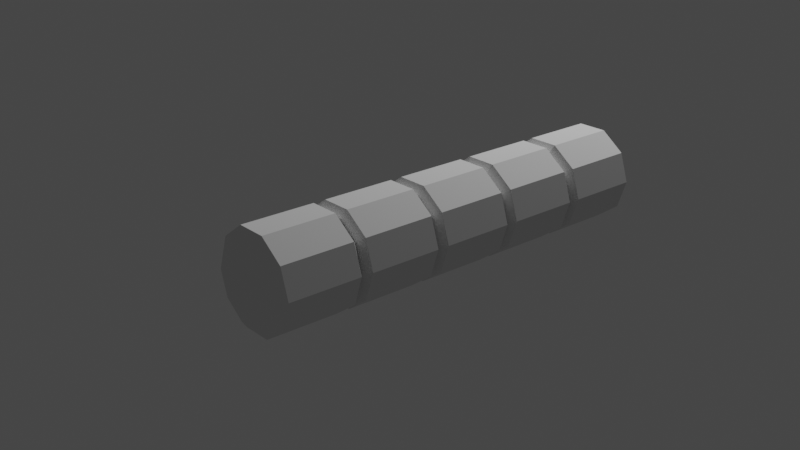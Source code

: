# Source: lock.blend  (saved by Blender 3.3.6; exported with 4.5.12 LTS)
import bpy
from mathutils import Matrix  # noqa: F401  (used for matrix-valued properties, if any)

bpy.ops.wm.read_factory_settings(use_empty=True)
scene = bpy.context.scene
scene.name = 'Scene'

# ---- collections
col_collection = bpy.data.collections.new('Collection'); scene.collection.children.link(col_collection)

# ---- world
world_world = bpy.data.worlds.new('World'); scene.world = world_world
world_world.use_nodes = True; world_world.node_tree.nodes.clear()
_N = world_world.node_tree.nodes; _L = world_world.node_tree.links
n0 = _N.new('ShaderNodeOutputWorld'); n0.name = 'World Output'; n0.location = (300, 300)
n1 = _N.new('ShaderNodeBackground'); n1.name = 'Background'; n1.location = (10, 300)
n1.inputs[0].default_value = (0.05088, 0.05088, 0.05088, 1.0)
_L.new(n1.outputs[0], n0.inputs[0])
n0.is_active_output = True
world_world.color = (0.05088, 0.05088, 0.05088)
world_world.use_sun_shadow = False
world_world.sun_shadow_jitter_overblur = 0.0

# ---- cameras
cam_camera = bpy.data.cameras.new('Camera')
cam_camera.clip_end = 100.0
cam_camera.ortho_scale = 7.314

# ---- lights
light_light = bpy.data.lights.new('Light', 'POINT')
light_light.transmission_factor = 0.0
light_light.energy = 1000.0
light_light.shadow_soft_size = 0.1
light_light.shadow_maximum_resolution = 0.006
light_light.use_absolute_resolution = True

# ---- meshes
me_lock_module_1 = bpy.data.meshes.new('Lock Module 1')
me_lock_module_1.from_pydata([(-0.348, 0.8318, -8.941e-09), (-0.348, 0.6729, 0.4889), (-0.348, 0.257, 0.7911), (-0.348, -0.257, 0.7911), (-0.348, -0.6729, 0.4889), (-0.348, -0.8318, -8.941e-09), (-0.348, -0.6729, -0.4889), (-0.348, -0.257, -0.7911), (-0.348, 0.257, -0.7911), (-0.348, 0.6729, -0.4889), (0.348, 0.6729, 0.4889), (0.348, 0.8318, -8.941e-09), (0.348, 0.257, 0.7911), (0.348, -0.257, 0.7911), (0.348, -0.6729, 0.4889), (0.348, -0.8318, -8.941e-09), (0.348, -0.6729, -0.4889), (0.348, -0.257, -0.7911), (0.348, 0.257, -0.7911), (0.348, 0.6729, -0.4889), (-0.3, 0.809, 0.5878), (-0.3, 1.0, -8.941e-09), (-0.3, 0.309, 0.9511), (-0.3, -0.309, 0.9511), (-0.3, -0.809, 0.5878), (-0.3, -1.0, -8.941e-09), (-0.3, -0.809, -0.5878), (-0.3, -0.309, -0.9511), (-0.3, 0.309, -0.9511), (-0.3, 0.809, -0.5878), (0.3, 0.809, 0.5878), (0.3, 1.0, -8.941e-09), (0.3, 0.309, 0.9511), (0.3, -0.309, 0.9511), (0.3, -0.809, 0.5878), (0.3, -1.0, -8.941e-09), (0.3, -0.809, -0.5878), (0.3, -0.309, -0.9511), (0.3, 0.309, -0.9511), (0.3, 0.809, -0.5878)], [], [(0, 9, 8, 7, 6, 5, 4, 3, 2, 1), (11, 10, 12, 13, 14, 15, 16, 17, 18, 19), (25, 26, 36, 35), (22, 23, 33, 32), (29, 21, 31, 39), (26, 27, 37, 36), (23, 24, 34, 33), (21, 20, 30, 31), (27, 28, 38, 37), (24, 25, 35, 34), (20, 22, 32, 30), (28, 29, 39, 38), (0, 1, 20, 21), (1, 2, 22, 20), (2, 3, 23, 22), (3, 4, 24, 23), (4, 5, 25, 24), (5, 6, 26, 25), (6, 7, 27, 26), (7, 8, 28, 27), (8, 9, 29, 28), (9, 0, 21, 29), (10, 11, 31, 30), (12, 10, 30, 32), (13, 12, 32, 33), (14, 13, 33, 34), (15, 14, 34, 35), (16, 15, 35, 36), (17, 16, 36, 37), (18, 17, 37, 38), (19, 18, 38, 39), (11, 19, 39, 31)])
_uv = me_lock_module_1.uv_layers.new(name='UVMap')
_uv.uv.foreach_set('vector', [0.5, 0.9159, 0.7444, 0.8365, 0.8955, 0.6285, 0.8955, 0.3715, 0.7444, 0.1635, 0.5, 0.08412, 0.2556, 0.1635, 0.1045, 0.3715, 0.1045, 0.6285, 0.2556, 0.8365, 0.5, 0.9159, 0.2556, 0.8365, 0.1045, 0.6285, 0.1045, 0.3715, 0.2556, 0.1635, 0.5, 0.08412, 0.7444, 0.1635, 0.8955, 0.3715, 0.8955, 0.6285, 0.7444, 0.8365, 0.5, 0.0, 0.7939, 0.09549, 0.7939, 0.09549, 0.5, 0.0, 0.02447, 0.6545, 0.02447, 0.3455, 0.02447, 0.3455, 0.02447, 0.6545, 0.7939, 0.9045, 0.5, 1.0, 0.5, 1.0, 0.7939, 0.9045, 0.7939, 0.09549, 0.9755, 0.3455, 0.9755, 0.3455, 0.7939, 0.09549, 0.02447, 0.3455, 0.2061, 0.09549, 0.2061, 0.09549, 0.02447, 0.3455, 0.5, 1.0, 0.2061, 0.9045, 0.2061, 0.9045, 0.5, 1.0, 0.9755, 0.3455, 0.9755, 0.6545, 0.9755, 0.6545, 0.9755, 0.3455, 0.2061, 0.09549, 0.5, 0.0, 0.5, 0.0, 0.2061, 0.09549, 0.2061, 0.9045, 0.02447, 0.6545, 0.02447, 0.6545, 0.2061, 0.9045, 0.9755, 0.6545, 0.7939, 0.9045, 0.7939, 0.9045, 0.9755, 0.6545, 0.5, 0.9159, 0.2556, 0.8365, 0.2061, 0.9045, 0.5, 1.0, 0.2556, 0.8365, 0.1045, 0.6285, 0.02447, 0.6545, 0.2061, 0.9045, 0.1045, 0.6285, 0.1045, 0.3715, 0.02447, 0.3455, 0.02447, 0.6545, 0.1045, 0.3715, 0.2556, 0.1635, 0.2061, 0.09549, 0.02447, 0.3455, 0.2556, 0.1635, 0.5, 0.08412, 0.5, 0.0, 0.2061, 0.09549, 0.5, 0.08412, 0.7444, 0.1635, 0.7939, 0.09549, 0.5, 0.0, 0.7444, 0.1635, 0.8955, 0.3715, 0.9755, 0.3455, 0.7939, 0.09549, 0.8955, 0.3715, 0.8955, 0.6285, 0.9755, 0.6545, 0.9755, 0.3455, 0.8955, 0.6285, 0.7444, 0.8365, 0.7939, 0.9045, 0.9755, 0.6545, 0.7444, 0.8365, 0.5, 0.9159, 0.5, 1.0, 0.7939, 0.9045, 0.2556, 0.8365, 0.5, 0.9159, 0.5, 1.0, 0.2061, 0.9045, 0.1045, 0.6285, 0.2556, 0.8365, 0.2061, 0.9045, 0.02447, 0.6545, 0.1045, 0.3715, 0.1045, 0.6285, 0.02447, 0.6545, 0.02447, 0.3455, 0.2556, 0.1635, 0.1045, 0.3715, 0.02447, 0.3455, 0.2061, 0.09549, 0.5, 0.08412, 0.2556, 0.1635, 0.2061, 0.09549, 0.5, 0.0, 0.7444, 0.1635, 0.5, 0.08412, 0.5, 0.0, 0.7939, 0.09549, 0.8955, 0.3715, 0.7444, 0.1635, 0.7939, 0.09549, 0.9755, 0.3455, 0.8955, 0.6285, 0.8955, 0.3715, 0.9755, 0.3455, 0.9755, 0.6545, 0.7444, 0.8365, 0.8955, 0.6285, 0.9755, 0.6545, 0.7939, 0.9045, 0.5, 0.9159, 0.7444, 0.8365, 0.7939, 0.9045, 0.5, 1.0])
_ca = me_lock_module_1.color_attributes.new('Col', 'BYTE_COLOR', 'CORNER')
_ca.data.foreach_set('color', [0.1329, 0.5583, 0.9216, 1.0, 0.1329, 0.5583, 0.9216, 1.0, 0.1329, 0.5583, 0.9216, 1.0, 0.1329, 0.5583, 0.9216, 1.0, 0.1329, 0.5583, 0.9216, 1.0, 0.1329, 0.5583, 0.9216, 1.0, 0.1329, 0.5583, 0.9216, 1.0, 0.1329, 0.5583, 0.9216, 1.0, 0.1329, 0.5583, 0.9216, 1.0, 0.1329, 0.5583, 0.9216, 1.0, 0.1329, 0.5583, 0.9216, 1.0, 0.1329, 0.5583, 0.9216, 1.0, 0.1329, 0.5583, 0.9216, 1.0, 0.1329, 0.5583, 0.9216, 1.0, 0.1329, 0.5583, 0.9216, 1.0, 0.1329, 0.5583, 0.9216, 1.0, 0.1329, 0.5583, 0.9216, 1.0, 0.1329, 0.5583, 0.9216, 1.0, 0.1356, 0.5583, 0.9216, 1.0, 0.1329, 0.5583, 0.9216, 1.0, 0.1329, 0.5583, 0.9216, 1.0, 0.1329, 0.5583, 0.9216, 1.0, 0.1329, 0.5583, 0.9216, 1.0, 0.1329, 0.5583, 0.9216, 1.0, 0.1329, 0.5583, 0.9216, 1.0, 0.1329, 0.5583, 0.9216, 1.0, 0.1329, 0.5583, 0.9216, 1.0, 0.1329, 0.5583, 0.9216, 1.0, 0.1878, 0.521, 0.855, 1.0, 0.1329, 0.5583, 0.9216, 1.0, 0.1329, 0.5583, 0.9216, 1.0, 0.1329, 0.5583, 0.9216, 1.0, 0.1329, 0.5583, 0.9216, 1.0, 0.1329, 0.5583, 0.9216, 1.0, 0.1329, 0.5583, 0.9216, 1.0, 0.1329, 0.5583, 0.9216, 1.0, 0.1329, 0.5583, 0.9216, 1.0, 0.1329, 0.5583, 0.9216, 1.0, 0.1329, 0.5583, 0.9216, 1.0, 0.1329, 0.5583, 0.9216, 1.0, 0.1329, 0.5583, 0.9216, 1.0, 0.1329, 0.5583, 0.9216, 1.0, 0.1329, 0.5583, 0.9216, 1.0, 0.1329, 0.5583, 0.9216, 1.0, 0.1329, 0.5583, 0.9216, 1.0, 0.1384, 0.552, 0.9131, 1.0, 0.1384, 0.552, 0.9047, 1.0, 0.1329, 0.5583, 0.9216, 1.0, 0.1329, 0.5583, 0.9216, 1.0, 0.1329, 0.5583, 0.9216, 1.0, 0.1329, 0.5583, 0.9216, 1.0, 0.1329, 0.5583, 0.9216, 1.0, 0.1329, 0.5583, 0.9216, 1.0, 0.1329, 0.5583, 0.9216, 1.0, 0.1329, 0.5583, 0.9216, 1.0, 0.1329, 0.5583, 0.9216, 1.0, 0.1384, 0.552, 0.9131, 1.0, 0.1878, 0.521, 0.855, 1.0, 0.1329, 0.5583, 0.9216, 1.0, 0.1384, 0.552, 0.9047, 1.0, 0.1329, 0.5583, 0.9216, 1.0, 0.1329, 0.5583, 0.9216, 1.0, 0.1329, 0.5583, 0.9216, 1.0, 0.1329, 0.5583, 0.9216, 1.0, 0.1329, 0.5583, 0.9216, 1.0, 0.1329, 0.5583, 0.9216, 1.0, 0.1329, 0.5583, 0.9216, 1.0, 0.1329, 0.5583, 0.9216, 1.0, 0.1329, 0.5583, 0.9216, 1.0, 0.1329, 0.5583, 0.9216, 1.0, 0.1329, 0.5583, 0.9216, 1.0, 0.1329, 0.5583, 0.9216, 1.0, 0.1329, 0.5583, 0.9216, 1.0, 0.1329, 0.5583, 0.9216, 1.0, 0.1329, 0.5583, 0.9216, 1.0, 0.1329, 0.5583, 0.9216, 1.0, 0.1329, 0.5583, 0.9216, 1.0, 0.1329, 0.5583, 0.9216, 1.0, 0.1329, 0.5583, 0.9216, 1.0, 0.1329, 0.5583, 0.9216, 1.0, 0.1329, 0.5583, 0.9216, 1.0, 0.1329, 0.5583, 0.9216, 1.0, 0.1329, 0.5583, 0.9216, 1.0, 0.1329, 0.5583, 0.9216, 1.0, 0.1329, 0.5583, 0.9216, 1.0, 0.1329, 0.5583, 0.9216, 1.0, 0.1329, 0.5583, 0.9216, 1.0, 0.1329, 0.5583, 0.9216, 1.0, 0.1329, 0.5583, 0.9216, 1.0, 0.1329, 0.5583, 0.9216, 1.0, 0.1384, 0.552, 0.9131, 1.0, 0.1329, 0.5583, 0.9216, 1.0, 0.1329, 0.5583, 0.9216, 1.0, 0.1329, 0.5583, 0.9216, 1.0, 0.1878, 0.521, 0.855, 1.0, 0.1384, 0.552, 0.9131, 1.0, 0.1329, 0.5583, 0.9216, 1.0, 0.1329, 0.5583, 0.9216, 1.0, 0.1329, 0.5583, 0.9216, 1.0, 0.1878, 0.521, 0.855, 1.0, 0.1329, 0.5583, 0.9216, 1.0, 0.1329, 0.5583, 0.9216, 1.0, 0.1329, 0.5583, 0.9216, 1.0, 0.1329, 0.5583, 0.9216, 1.0, 0.1329, 0.5583, 0.9216, 1.0, 0.1329, 0.5583, 0.9216, 1.0, 0.1329, 0.5583, 0.9216, 1.0, 0.1329, 0.5583, 0.9216, 1.0, 0.1329, 0.5583, 0.9216, 1.0, 0.1329, 0.5583, 0.9216, 1.0, 0.1329, 0.5583, 0.9216, 1.0, 0.1329, 0.5583, 0.9216, 1.0, 0.1329, 0.5583, 0.9216, 1.0, 0.1329, 0.5583, 0.9216, 1.0, 0.1329, 0.5583, 0.9216, 1.0, 0.1329, 0.5583, 0.9216, 1.0, 0.1329, 0.5583, 0.9216, 1.0, 0.1329, 0.5583, 0.9216, 1.0, 0.1329, 0.5583, 0.9216, 1.0, 0.1329, 0.5583, 0.9216, 1.0, 0.1329, 0.5583, 0.9216, 1.0, 0.1329, 0.5583, 0.9216, 1.0, 0.1329, 0.5583, 0.9216, 1.0, 0.1329, 0.5583, 0.9216, 1.0, 0.1329, 0.5583, 0.9216, 1.0, 0.1329, 0.5583, 0.9216, 1.0, 0.1329, 0.5583, 0.9216, 1.0, 0.1329, 0.5583, 0.9216, 1.0, 0.1356, 0.5583, 0.9216, 1.0, 0.1329, 0.5583, 0.9216, 1.0, 0.1329, 0.5583, 0.9216, 1.0, 0.1384, 0.552, 0.9047, 1.0, 0.1329, 0.5583, 0.9216, 1.0, 0.1356, 0.5583, 0.9216, 1.0, 0.1384, 0.552, 0.9047, 1.0, 0.1329, 0.5583, 0.9216, 1.0, 0.1329, 0.5583, 0.9216, 1.0, 0.1329, 0.5583, 0.9216, 1.0, 0.1329, 0.5583, 0.9216, 1.0, 0.1329, 0.5583, 0.9216, 1.0])
me_lock_module_1.update()
me_lock_module_2 = bpy.data.meshes.new('Lock Module 2')
me_lock_module_2.from_pydata([(-0.348, 0.8318, -1.192e-07), (-0.348, 0.6729, 0.4889), (-0.348, 0.257, 0.7911), (-0.348, -0.257, 0.7911), (-0.348, -0.6729, 0.4889), (-0.348, -0.8318, -1.192e-07), (-0.348, -0.6729, -0.4889), (-0.348, -0.257, -0.7911), (-0.348, 0.257, -0.7911), (-0.348, 0.6729, -0.4889), (0.348, 0.6729, 0.4889), (0.348, 0.8318, -1.192e-07), (0.348, 0.257, 0.7911), (0.348, -0.257, 0.7911), (0.348, -0.6729, 0.4889), (0.348, -0.8318, -1.192e-07), (0.348, -0.6729, -0.4889), (0.348, -0.257, -0.7911), (0.348, 0.257, -0.7911), (0.348, 0.6729, -0.4889), (-0.3, 0.809, 0.5878), (-0.3, 1.0, -1.192e-07), (-0.3, 0.309, 0.9511), (-0.3, -0.309, 0.9511), (-0.3, -0.809, 0.5878), (-0.3, -1.0, -1.192e-07), (-0.3, -0.809, -0.5878), (-0.3, -0.309, -0.9511), (-0.3, 0.309, -0.9511), (-0.3, 0.809, -0.5878), (0.3, 0.809, 0.5878), (0.3, 1.0, -1.192e-07), (0.3, 0.309, 0.9511), (0.3, -0.309, 0.9511), (0.3, -0.809, 0.5878), (0.3, -1.0, -1.192e-07), (0.3, -0.809, -0.5878), (0.3, -0.309, -0.9511), (0.3, 0.309, -0.9511), (0.3, 0.809, -0.5878)], [], [(0, 9, 8, 7, 6, 5, 4, 3, 2, 1), (11, 10, 12, 13, 14, 15, 16, 17, 18, 19), (25, 26, 36, 35), (22, 23, 33, 32), (29, 21, 31, 39), (26, 27, 37, 36), (23, 24, 34, 33), (21, 20, 30, 31), (27, 28, 38, 37), (24, 25, 35, 34), (20, 22, 32, 30), (28, 29, 39, 38), (0, 1, 20, 21), (1, 2, 22, 20), (2, 3, 23, 22), (3, 4, 24, 23), (4, 5, 25, 24), (5, 6, 26, 25), (6, 7, 27, 26), (7, 8, 28, 27), (8, 9, 29, 28), (9, 0, 21, 29), (10, 11, 31, 30), (12, 10, 30, 32), (13, 12, 32, 33), (14, 13, 33, 34), (15, 14, 34, 35), (16, 15, 35, 36), (17, 16, 36, 37), (18, 17, 37, 38), (19, 18, 38, 39), (11, 19, 39, 31)])
_uv = me_lock_module_2.uv_layers.new(name='UVMap')
_uv.uv.foreach_set('vector', [0.5, 0.9159, 0.7444, 0.8365, 0.8955, 0.6285, 0.8955, 0.3715, 0.7444, 0.1635, 0.5, 0.08412, 0.2556, 0.1635, 0.1045, 0.3715, 0.1045, 0.6285, 0.2556, 0.8365, 0.5, 0.9159, 0.2556, 0.8365, 0.1045, 0.6285, 0.1045, 0.3715, 0.2556, 0.1635, 0.5, 0.08412, 0.7444, 0.1635, 0.8955, 0.3715, 0.8955, 0.6285, 0.7444, 0.8365, 0.5, 0.0, 0.7939, 0.09549, 0.7939, 0.09549, 0.5, 0.0, 0.02447, 0.6545, 0.02447, 0.3455, 0.02447, 0.3455, 0.02447, 0.6545, 0.7939, 0.9045, 0.5, 1.0, 0.5, 1.0, 0.7939, 0.9045, 0.7939, 0.09549, 0.9755, 0.3455, 0.9755, 0.3455, 0.7939, 0.09549, 0.02447, 0.3455, 0.2061, 0.09549, 0.2061, 0.09549, 0.02447, 0.3455, 0.5, 1.0, 0.2061, 0.9045, 0.2061, 0.9045, 0.5, 1.0, 0.9755, 0.3455, 0.9755, 0.6545, 0.9755, 0.6545, 0.9755, 0.3455, 0.2061, 0.09549, 0.5, 0.0, 0.5, 0.0, 0.2061, 0.09549, 0.2061, 0.9045, 0.02447, 0.6545, 0.02447, 0.6545, 0.2061, 0.9045, 0.9755, 0.6545, 0.7939, 0.9045, 0.7939, 0.9045, 0.9755, 0.6545, 0.5, 0.9159, 0.2556, 0.8365, 0.2061, 0.9045, 0.5, 1.0, 0.2556, 0.8365, 0.1045, 0.6285, 0.02447, 0.6545, 0.2061, 0.9045, 0.1045, 0.6285, 0.1045, 0.3715, 0.02447, 0.3455, 0.02447, 0.6545, 0.1045, 0.3715, 0.2556, 0.1635, 0.2061, 0.09549, 0.02447, 0.3455, 0.2556, 0.1635, 0.5, 0.08412, 0.5, 0.0, 0.2061, 0.09549, 0.5, 0.08412, 0.7444, 0.1635, 0.7939, 0.09549, 0.5, 0.0, 0.7444, 0.1635, 0.8955, 0.3715, 0.9755, 0.3455, 0.7939, 0.09549, 0.8955, 0.3715, 0.8955, 0.6285, 0.9755, 0.6545, 0.9755, 0.3455, 0.8955, 0.6285, 0.7444, 0.8365, 0.7939, 0.9045, 0.9755, 0.6545, 0.7444, 0.8365, 0.5, 0.9159, 0.5, 1.0, 0.7939, 0.9045, 0.2556, 0.8365, 0.5, 0.9159, 0.5, 1.0, 0.2061, 0.9045, 0.1045, 0.6285, 0.2556, 0.8365, 0.2061, 0.9045, 0.02447, 0.6545, 0.1045, 0.3715, 0.1045, 0.6285, 0.02447, 0.6545, 0.02447, 0.3455, 0.2556, 0.1635, 0.1045, 0.3715, 0.02447, 0.3455, 0.2061, 0.09549, 0.5, 0.08412, 0.2556, 0.1635, 0.2061, 0.09549, 0.5, 0.0, 0.7444, 0.1635, 0.5, 0.08412, 0.5, 0.0, 0.7939, 0.09549, 0.8955, 0.3715, 0.7444, 0.1635, 0.7939, 0.09549, 0.9755, 0.3455, 0.8955, 0.6285, 0.8955, 0.3715, 0.9755, 0.3455, 0.9755, 0.6545, 0.7444, 0.8365, 0.8955, 0.6285, 0.9755, 0.6545, 0.7939, 0.9045, 0.5, 0.9159, 0.7444, 0.8365, 0.7939, 0.9045, 0.5, 1.0])
_ca = me_lock_module_2.color_attributes.new('Col', 'BYTE_COLOR', 'CORNER')
_ca.data.foreach_set('color', [0.06301, 0.2542, 0.4125, 1.0, 0.06301, 0.2542, 0.4125, 1.0, 0.06301, 0.2542, 0.4125, 1.0, 0.06301, 0.2542, 0.4125, 1.0, 0.06301, 0.2542, 0.4125, 1.0, 0.06301, 0.2542, 0.4125, 1.0, 0.06301, 0.2542, 0.4125, 1.0, 0.06301, 0.2542, 0.4125, 1.0, 0.06301, 0.2542, 0.4125, 1.0, 0.06301, 0.2542, 0.4125, 1.0, 0.06301, 0.2542, 0.4125, 1.0, 0.06301, 0.2542, 0.4125, 1.0, 0.06301, 0.2542, 0.4125, 1.0, 0.06301, 0.2542, 0.4125, 1.0, 0.06301, 0.2542, 0.4125, 1.0, 0.06301, 0.2542, 0.4125, 1.0, 0.06301, 0.2542, 0.4125, 1.0, 0.06301, 0.2542, 0.4125, 1.0, 0.06301, 0.2542, 0.4125, 1.0, 0.06301, 0.2542, 0.4125, 1.0, 0.06301, 0.2542, 0.4125, 1.0, 0.06301, 0.2542, 0.4125, 1.0, 0.06301, 0.2542, 0.4125, 1.0, 0.06301, 0.2542, 0.4125, 1.0, 0.06301, 0.2542, 0.4125, 1.0, 0.06301, 0.2542, 0.4125, 1.0, 0.06301, 0.2542, 0.4125, 1.0, 0.06301, 0.2542, 0.4125, 1.0, 0.06301, 0.2542, 0.4125, 1.0, 0.06301, 0.2542, 0.4125, 1.0, 0.06301, 0.2542, 0.4125, 1.0, 0.06301, 0.2542, 0.4125, 1.0, 0.06301, 0.2542, 0.4125, 1.0, 0.06301, 0.2542, 0.4125, 1.0, 0.06301, 0.2542, 0.4125, 1.0, 0.06301, 0.2542, 0.4125, 1.0, 0.06301, 0.2542, 0.4125, 1.0, 0.06301, 0.2542, 0.4125, 1.0, 0.06301, 0.2542, 0.4125, 1.0, 0.06301, 0.2542, 0.4125, 1.0, 0.06301, 0.2542, 0.4125, 1.0, 0.06301, 0.2542, 0.4125, 1.0, 0.06301, 0.2542, 0.4125, 1.0, 0.06301, 0.2542, 0.4125, 1.0, 0.06301, 0.2542, 0.4125, 1.0, 0.06301, 0.2542, 0.4125, 1.0, 0.06301, 0.2542, 0.4125, 1.0, 0.06301, 0.2542, 0.4125, 1.0, 0.06301, 0.2542, 0.4125, 1.0, 0.06301, 0.2542, 0.4125, 1.0, 0.06301, 0.2542, 0.4125, 1.0, 0.06301, 0.2542, 0.4125, 1.0, 0.06301, 0.2542, 0.4125, 1.0, 0.06301, 0.2542, 0.4125, 1.0, 0.06301, 0.2542, 0.4125, 1.0, 0.06301, 0.2542, 0.4125, 1.0, 0.06301, 0.2542, 0.4125, 1.0, 0.06301, 0.2542, 0.4125, 1.0, 0.06301, 0.2542, 0.4125, 1.0, 0.06301, 0.2542, 0.4125, 1.0, 0.06301, 0.2542, 0.4125, 1.0, 0.06301, 0.2542, 0.4125, 1.0, 0.06301, 0.2542, 0.4125, 1.0, 0.06301, 0.2542, 0.4125, 1.0, 0.06301, 0.2542, 0.4125, 1.0, 0.06301, 0.2542, 0.4125, 1.0, 0.06301, 0.2542, 0.4125, 1.0, 0.06301, 0.2542, 0.4125, 1.0, 0.06301, 0.2542, 0.4125, 1.0, 0.06301, 0.2542, 0.4125, 1.0, 0.06301, 0.2542, 0.4125, 1.0, 0.06301, 0.2542, 0.4125, 1.0, 0.06301, 0.2542, 0.4125, 1.0, 0.06301, 0.2542, 0.4125, 1.0, 0.06301, 0.2542, 0.4125, 1.0, 0.06301, 0.2542, 0.4125, 1.0, 0.06301, 0.2542, 0.4125, 1.0, 0.06301, 0.2542, 0.4125, 1.0, 0.06301, 0.2542, 0.4125, 1.0, 0.06301, 0.2542, 0.4125, 1.0, 0.06301, 0.2542, 0.4125, 1.0, 0.06301, 0.2542, 0.4125, 1.0, 0.06301, 0.2542, 0.4125, 1.0, 0.06301, 0.2542, 0.4125, 1.0, 0.06301, 0.2542, 0.4125, 1.0, 0.06301, 0.2542, 0.4125, 1.0, 0.06301, 0.2542, 0.4125, 1.0, 0.06301, 0.2542, 0.4125, 1.0, 0.06301, 0.2542, 0.4125, 1.0, 0.06301, 0.2542, 0.4125, 1.0, 0.06301, 0.2542, 0.4125, 1.0, 0.06301, 0.2542, 0.4125, 1.0, 0.06301, 0.2542, 0.4125, 1.0, 0.06301, 0.2542, 0.4125, 1.0, 0.06301, 0.2542, 0.4125, 1.0, 0.06301, 0.2542, 0.4125, 1.0, 0.06301, 0.2542, 0.4125, 1.0, 0.06301, 0.2542, 0.4125, 1.0, 0.06301, 0.2542, 0.4125, 1.0, 0.06301, 0.2542, 0.4125, 1.0, 0.06301, 0.2542, 0.4125, 1.0, 0.06301, 0.2542, 0.4125, 1.0, 0.06301, 0.2542, 0.4125, 1.0, 0.06301, 0.2542, 0.4125, 1.0, 0.06301, 0.2542, 0.4125, 1.0, 0.06301, 0.2542, 0.4125, 1.0, 0.06301, 0.2542, 0.4125, 1.0, 0.06301, 0.2542, 0.4125, 1.0, 0.06301, 0.2542, 0.4125, 1.0, 0.06301, 0.2542, 0.4125, 1.0, 0.06301, 0.2542, 0.4125, 1.0, 0.06301, 0.2542, 0.4125, 1.0, 0.06301, 0.2542, 0.4125, 1.0, 0.06301, 0.2542, 0.4125, 1.0, 0.06301, 0.2542, 0.4125, 1.0, 0.06301, 0.2542, 0.4125, 1.0, 0.06301, 0.2542, 0.4125, 1.0, 0.06301, 0.2542, 0.4125, 1.0, 0.06301, 0.2542, 0.4125, 1.0, 0.06301, 0.2542, 0.4125, 1.0, 0.06301, 0.2542, 0.4125, 1.0, 0.06301, 0.2542, 0.4125, 1.0, 0.06301, 0.2542, 0.4125, 1.0, 0.06301, 0.2542, 0.4125, 1.0, 0.06301, 0.2542, 0.4125, 1.0, 0.06301, 0.2542, 0.4125, 1.0, 0.06301, 0.2542, 0.4125, 1.0, 0.06301, 0.2542, 0.4125, 1.0, 0.06301, 0.2542, 0.4125, 1.0, 0.06301, 0.2542, 0.4125, 1.0, 0.06301, 0.2542, 0.4125, 1.0, 0.06301, 0.2542, 0.4125, 1.0, 0.06301, 0.2542, 0.4125, 1.0, 0.06301, 0.2542, 0.4125, 1.0, 0.06301, 0.2542, 0.4125, 1.0, 0.06301, 0.2542, 0.4125, 1.0, 0.06301, 0.2542, 0.4125, 1.0, 0.06301, 0.2542, 0.4125, 1.0, 0.06301, 0.2542, 0.4125, 1.0, 0.06301, 0.2542, 0.4125, 1.0])
me_lock_module_2.update()
me_lock_module_3 = bpy.data.meshes.new('Lock Module 3')
me_lock_module_3.from_pydata([(-0.348, 0.8318, -1.192e-07), (-0.348, 0.6729, 0.4889), (-0.348, 0.257, 0.7911), (-0.348, -0.257, 0.7911), (-0.348, -0.6729, 0.4889), (-0.348, -0.8318, -1.192e-07), (-0.348, -0.6729, -0.4889), (-0.348, -0.257, -0.7911), (-0.348, 0.257, -0.7911), (-0.348, 0.6729, -0.4889), (0.348, 0.6729, 0.4889), (0.348, 0.8318, -1.192e-07), (0.348, 0.257, 0.7911), (0.348, -0.257, 0.7911), (0.348, -0.6729, 0.4889), (0.348, -0.8318, -1.192e-07), (0.348, -0.6729, -0.4889), (0.348, -0.257, -0.7911), (0.348, 0.257, -0.7911), (0.348, 0.6729, -0.4889), (-0.3, 0.809, 0.5878), (-0.3, 1.0, -1.192e-07), (-0.3, 0.309, 0.9511), (-0.3, -0.309, 0.9511), (-0.3, -0.809, 0.5878), (-0.3, -1.0, -1.192e-07), (-0.3, -0.809, -0.5878), (-0.3, -0.309, -0.9511), (-0.3, 0.309, -0.9511), (-0.3, 0.809, -0.5878), (0.3, 0.809, 0.5878), (0.3, 1.0, -1.192e-07), (0.3, 0.309, 0.9511), (0.3, -0.309, 0.9511), (0.3, -0.809, 0.5878), (0.3, -1.0, -1.192e-07), (0.3, -0.809, -0.5878), (0.3, -0.309, -0.9511), (0.3, 0.309, -0.9511), (0.3, 0.809, -0.5878)], [], [(0, 9, 8, 7, 6, 5, 4, 3, 2, 1), (11, 10, 12, 13, 14, 15, 16, 17, 18, 19), (25, 26, 36, 35), (22, 23, 33, 32), (29, 21, 31, 39), (26, 27, 37, 36), (23, 24, 34, 33), (21, 20, 30, 31), (27, 28, 38, 37), (24, 25, 35, 34), (20, 22, 32, 30), (28, 29, 39, 38), (0, 1, 20, 21), (1, 2, 22, 20), (2, 3, 23, 22), (3, 4, 24, 23), (4, 5, 25, 24), (5, 6, 26, 25), (6, 7, 27, 26), (7, 8, 28, 27), (8, 9, 29, 28), (9, 0, 21, 29), (10, 11, 31, 30), (12, 10, 30, 32), (13, 12, 32, 33), (14, 13, 33, 34), (15, 14, 34, 35), (16, 15, 35, 36), (17, 16, 36, 37), (18, 17, 37, 38), (19, 18, 38, 39), (11, 19, 39, 31)])
_uv = me_lock_module_3.uv_layers.new(name='UVMap')
_uv.uv.foreach_set('vector', [0.5, 0.9159, 0.7444, 0.8365, 0.8955, 0.6285, 0.8955, 0.3715, 0.7444, 0.1635, 0.5, 0.08412, 0.2556, 0.1635, 0.1045, 0.3715, 0.1045, 0.6285, 0.2556, 0.8365, 0.5, 0.9159, 0.2556, 0.8365, 0.1045, 0.6285, 0.1045, 0.3715, 0.2556, 0.1635, 0.5, 0.08412, 0.7444, 0.1635, 0.8955, 0.3715, 0.8955, 0.6285, 0.7444, 0.8365, 0.5, 0.0, 0.7939, 0.09549, 0.7939, 0.09549, 0.5, 0.0, 0.02447, 0.6545, 0.02447, 0.3455, 0.02447, 0.3455, 0.02447, 0.6545, 0.7939, 0.9045, 0.5, 1.0, 0.5, 1.0, 0.7939, 0.9045, 0.7939, 0.09549, 0.9755, 0.3455, 0.9755, 0.3455, 0.7939, 0.09549, 0.02447, 0.3455, 0.2061, 0.09549, 0.2061, 0.09549, 0.02447, 0.3455, 0.5, 1.0, 0.2061, 0.9045, 0.2061, 0.9045, 0.5, 1.0, 0.9755, 0.3455, 0.9755, 0.6545, 0.9755, 0.6545, 0.9755, 0.3455, 0.2061, 0.09549, 0.5, 0.0, 0.5, 0.0, 0.2061, 0.09549, 0.2061, 0.9045, 0.02447, 0.6545, 0.02447, 0.6545, 0.2061, 0.9045, 0.9755, 0.6545, 0.7939, 0.9045, 0.7939, 0.9045, 0.9755, 0.6545, 0.5, 0.9159, 0.2556, 0.8365, 0.2061, 0.9045, 0.5, 1.0, 0.2556, 0.8365, 0.1045, 0.6285, 0.02447, 0.6545, 0.2061, 0.9045, 0.1045, 0.6285, 0.1045, 0.3715, 0.02447, 0.3455, 0.02447, 0.6545, 0.1045, 0.3715, 0.2556, 0.1635, 0.2061, 0.09549, 0.02447, 0.3455, 0.2556, 0.1635, 0.5, 0.08412, 0.5, 0.0, 0.2061, 0.09549, 0.5, 0.08412, 0.7444, 0.1635, 0.7939, 0.09549, 0.5, 0.0, 0.7444, 0.1635, 0.8955, 0.3715, 0.9755, 0.3455, 0.7939, 0.09549, 0.8955, 0.3715, 0.8955, 0.6285, 0.9755, 0.6545, 0.9755, 0.3455, 0.8955, 0.6285, 0.7444, 0.8365, 0.7939, 0.9045, 0.9755, 0.6545, 0.7444, 0.8365, 0.5, 0.9159, 0.5, 1.0, 0.7939, 0.9045, 0.2556, 0.8365, 0.5, 0.9159, 0.5, 1.0, 0.2061, 0.9045, 0.1045, 0.6285, 0.2556, 0.8365, 0.2061, 0.9045, 0.02447, 0.6545, 0.1045, 0.3715, 0.1045, 0.6285, 0.02447, 0.6545, 0.02447, 0.3455, 0.2556, 0.1635, 0.1045, 0.3715, 0.02447, 0.3455, 0.2061, 0.09549, 0.5, 0.08412, 0.2556, 0.1635, 0.2061, 0.09549, 0.5, 0.0, 0.7444, 0.1635, 0.5, 0.08412, 0.5, 0.0, 0.7939, 0.09549, 0.8955, 0.3715, 0.7444, 0.1635, 0.7939, 0.09549, 0.9755, 0.3455, 0.8955, 0.6285, 0.8955, 0.3715, 0.9755, 0.3455, 0.9755, 0.6545, 0.7444, 0.8365, 0.8955, 0.6285, 0.9755, 0.6545, 0.7939, 0.9045, 0.5, 0.9159, 0.7444, 0.8365, 0.7939, 0.9045, 0.5, 1.0])
_ca = me_lock_module_3.color_attributes.new('Col', 'BYTE_COLOR', 'CORNER')
_ca.data.foreach_set('color', [0.03689, 0.1384, 0.2232, 1.0, 0.03689, 0.1384, 0.2232, 1.0, 0.03689, 0.1384, 0.2232, 1.0, 0.03689, 0.1384, 0.2232, 1.0, 0.03689, 0.1384, 0.2232, 1.0, 0.03689, 0.1384, 0.2232, 1.0, 0.03689, 0.1384, 0.2232, 1.0, 0.03689, 0.1384, 0.2232, 1.0, 0.03689, 0.1384, 0.2232, 1.0, 0.03689, 0.1384, 0.2232, 1.0, 0.03689, 0.1384, 0.2232, 1.0, 0.03689, 0.1384, 0.2232, 1.0, 0.03689, 0.1384, 0.2232, 1.0, 0.03689, 0.1384, 0.2232, 1.0, 0.03689, 0.1384, 0.2232, 1.0, 0.03689, 0.1384, 0.2232, 1.0, 0.03689, 0.1384, 0.2232, 1.0, 0.03689, 0.1384, 0.2232, 1.0, 0.03689, 0.1384, 0.2232, 1.0, 0.03689, 0.1384, 0.2232, 1.0, 0.03689, 0.1384, 0.2232, 1.0, 0.03689, 0.1384, 0.2232, 1.0, 0.03689, 0.1384, 0.2232, 1.0, 0.03689, 0.1384, 0.2232, 1.0, 0.03689, 0.1384, 0.2232, 1.0, 0.03689, 0.1384, 0.2232, 1.0, 0.03689, 0.1384, 0.2232, 1.0, 0.03689, 0.1384, 0.2232, 1.0, 0.03689, 0.1384, 0.2232, 1.0, 0.03689, 0.1384, 0.2232, 1.0, 0.03689, 0.1384, 0.2232, 1.0, 0.03689, 0.1384, 0.2232, 1.0, 0.03689, 0.1384, 0.2232, 1.0, 0.03689, 0.1384, 0.2232, 1.0, 0.03689, 0.1384, 0.2232, 1.0, 0.03689, 0.1384, 0.2232, 1.0, 0.03689, 0.1384, 0.2232, 1.0, 0.03689, 0.1384, 0.2232, 1.0, 0.03689, 0.1384, 0.2232, 1.0, 0.03689, 0.1384, 0.2232, 1.0, 0.03689, 0.1384, 0.2232, 1.0, 0.03689, 0.1384, 0.2232, 1.0, 0.03689, 0.1384, 0.2232, 1.0, 0.03689, 0.1384, 0.2232, 1.0, 0.03689, 0.1384, 0.2232, 1.0, 0.03689, 0.1384, 0.2232, 1.0, 0.03689, 0.1384, 0.2232, 1.0, 0.03689, 0.1384, 0.2232, 1.0, 0.03689, 0.1384, 0.2232, 1.0, 0.03689, 0.1384, 0.2232, 1.0, 0.03689, 0.1384, 0.2232, 1.0, 0.03689, 0.1384, 0.2232, 1.0, 0.03689, 0.1384, 0.2232, 1.0, 0.03689, 0.1384, 0.2232, 1.0, 0.03689, 0.1384, 0.2232, 1.0, 0.03689, 0.1384, 0.2232, 1.0, 0.03689, 0.1384, 0.2232, 1.0, 0.03689, 0.1384, 0.2232, 1.0, 0.03689, 0.1384, 0.2232, 1.0, 0.03689, 0.1384, 0.2232, 1.0, 0.03689, 0.1384, 0.2232, 1.0, 0.03689, 0.1384, 0.2232, 1.0, 0.03689, 0.1384, 0.2232, 1.0, 0.03689, 0.1384, 0.2232, 1.0, 0.03689, 0.1384, 0.2232, 1.0, 0.03689, 0.1384, 0.2232, 1.0, 0.03689, 0.1384, 0.2232, 1.0, 0.03689, 0.1384, 0.2232, 1.0, 0.03689, 0.1384, 0.2232, 1.0, 0.03689, 0.1384, 0.2232, 1.0, 0.03689, 0.1384, 0.2232, 1.0, 0.03689, 0.1384, 0.2232, 1.0, 0.03689, 0.1384, 0.2232, 1.0, 0.03689, 0.1384, 0.2232, 1.0, 0.03689, 0.1384, 0.2232, 1.0, 0.03689, 0.1384, 0.2232, 1.0, 0.03689, 0.1384, 0.2232, 1.0, 0.03689, 0.1384, 0.2232, 1.0, 0.03689, 0.1384, 0.2232, 1.0, 0.03689, 0.1384, 0.2232, 1.0, 0.03689, 0.1384, 0.2232, 1.0, 0.03689, 0.1384, 0.2232, 1.0, 0.03689, 0.1384, 0.2232, 1.0, 0.03689, 0.1384, 0.2232, 1.0, 0.03689, 0.1384, 0.2232, 1.0, 0.03689, 0.1384, 0.2232, 1.0, 0.03689, 0.1384, 0.2232, 1.0, 0.03689, 0.1384, 0.2232, 1.0, 0.03689, 0.1384, 0.2232, 1.0, 0.03689, 0.1384, 0.2232, 1.0, 0.03689, 0.1384, 0.2232, 1.0, 0.03689, 0.1384, 0.2232, 1.0, 0.03689, 0.1384, 0.2232, 1.0, 0.03689, 0.1384, 0.2232, 1.0, 0.03689, 0.1384, 0.2232, 1.0, 0.03689, 0.1384, 0.2232, 1.0, 0.03689, 0.1384, 0.2232, 1.0, 0.03689, 0.1384, 0.2232, 1.0, 0.03689, 0.1384, 0.2232, 1.0, 0.03689, 0.1384, 0.2232, 1.0, 0.03689, 0.1384, 0.2232, 1.0, 0.03689, 0.1384, 0.2232, 1.0, 0.03689, 0.1384, 0.2232, 1.0, 0.03689, 0.1384, 0.2232, 1.0, 0.03689, 0.1384, 0.2232, 1.0, 0.03689, 0.1384, 0.2232, 1.0, 0.03689, 0.1384, 0.2232, 1.0, 0.03689, 0.1384, 0.2232, 1.0, 0.03689, 0.1384, 0.2232, 1.0, 0.03689, 0.1384, 0.2232, 1.0, 0.03689, 0.1384, 0.2232, 1.0, 0.03689, 0.1384, 0.2232, 1.0, 0.03689, 0.1384, 0.2232, 1.0, 0.03689, 0.1384, 0.2232, 1.0, 0.03689, 0.1384, 0.2232, 1.0, 0.03689, 0.1384, 0.2232, 1.0, 0.03689, 0.1384, 0.2232, 1.0, 0.03689, 0.1384, 0.2232, 1.0, 0.03689, 0.1384, 0.2232, 1.0, 0.03689, 0.1384, 0.2232, 1.0, 0.03689, 0.1384, 0.2232, 1.0, 0.03689, 0.1384, 0.2232, 1.0, 0.03689, 0.1384, 0.2232, 1.0, 0.03689, 0.1384, 0.2232, 1.0, 0.03689, 0.1384, 0.2232, 1.0, 0.03689, 0.1384, 0.2232, 1.0, 0.03689, 0.1384, 0.2232, 1.0, 0.03689, 0.1384, 0.2232, 1.0, 0.03689, 0.1384, 0.2232, 1.0, 0.03689, 0.1384, 0.2232, 1.0, 0.03689, 0.1384, 0.2232, 1.0, 0.03689, 0.1384, 0.2232, 1.0, 0.03689, 0.1384, 0.2232, 1.0, 0.03689, 0.1384, 0.2232, 1.0, 0.03689, 0.1384, 0.2232, 1.0, 0.03689, 0.1384, 0.2232, 1.0, 0.03689, 0.1384, 0.2232, 1.0, 0.03689, 0.1384, 0.2232, 1.0, 0.03689, 0.1384, 0.2232, 1.0, 0.03689, 0.1384, 0.2232, 1.0])
me_lock_module_3.update()
me_lock_module_4 = bpy.data.meshes.new('Lock Module 4')
me_lock_module_4.from_pydata([(-0.348, 0.8318, -1.192e-07), (-0.348, 0.6729, 0.4889), (-0.348, 0.257, 0.7911), (-0.348, -0.257, 0.7911), (-0.348, -0.6729, 0.4889), (-0.348, -0.8318, -1.192e-07), (-0.348, -0.6729, -0.4889), (-0.348, -0.257, -0.7911), (-0.348, 0.257, -0.7911), (-0.348, 0.6729, -0.4889), (0.348, 0.6729, 0.4889), (0.348, 0.8318, -1.192e-07), (0.348, 0.257, 0.7911), (0.348, -0.257, 0.7911), (0.348, -0.6729, 0.4889), (0.348, -0.8318, -1.192e-07), (0.348, -0.6729, -0.4889), (0.348, -0.257, -0.7911), (0.348, 0.257, -0.7911), (0.348, 0.6729, -0.4889), (-0.3, 0.809, 0.5878), (-0.3, 1.0, -1.192e-07), (-0.3, 0.309, 0.9511), (-0.3, -0.309, 0.9511), (-0.3, -0.809, 0.5878), (-0.3, -1.0, -1.192e-07), (-0.3, -0.809, -0.5878), (-0.3, -0.309, -0.9511), (-0.3, 0.309, -0.9511), (-0.3, 0.809, -0.5878), (0.3, 0.809, 0.5878), (0.3, 1.0, -1.192e-07), (0.3, 0.309, 0.9511), (0.3, -0.309, 0.9511), (0.3, -0.809, 0.5878), (0.3, -1.0, -1.192e-07), (0.3, -0.809, -0.5878), (0.3, -0.309, -0.9511), (0.3, 0.309, -0.9511), (0.3, 0.809, -0.5878)], [], [(0, 9, 8, 7, 6, 5, 4, 3, 2, 1), (11, 10, 12, 13, 14, 15, 16, 17, 18, 19), (25, 26, 36, 35), (22, 23, 33, 32), (29, 21, 31, 39), (26, 27, 37, 36), (23, 24, 34, 33), (21, 20, 30, 31), (27, 28, 38, 37), (24, 25, 35, 34), (20, 22, 32, 30), (28, 29, 39, 38), (0, 1, 20, 21), (1, 2, 22, 20), (2, 3, 23, 22), (3, 4, 24, 23), (4, 5, 25, 24), (5, 6, 26, 25), (6, 7, 27, 26), (7, 8, 28, 27), (8, 9, 29, 28), (9, 0, 21, 29), (10, 11, 31, 30), (12, 10, 30, 32), (13, 12, 32, 33), (14, 13, 33, 34), (15, 14, 34, 35), (16, 15, 35, 36), (17, 16, 36, 37), (18, 17, 37, 38), (19, 18, 38, 39), (11, 19, 39, 31)])
_uv = me_lock_module_4.uv_layers.new(name='UVMap')
_uv.uv.foreach_set('vector', [0.5, 0.9159, 0.7444, 0.8365, 0.8955, 0.6285, 0.8955, 0.3715, 0.7444, 0.1635, 0.5, 0.08412, 0.2556, 0.1635, 0.1045, 0.3715, 0.1045, 0.6285, 0.2556, 0.8365, 0.5, 0.9159, 0.2556, 0.8365, 0.1045, 0.6285, 0.1045, 0.3715, 0.2556, 0.1635, 0.5, 0.08412, 0.7444, 0.1635, 0.8955, 0.3715, 0.8955, 0.6285, 0.7444, 0.8365, 0.5, 0.0, 0.7939, 0.09549, 0.7939, 0.09549, 0.5, 0.0, 0.02447, 0.6545, 0.02447, 0.3455, 0.02447, 0.3455, 0.02447, 0.6545, 0.7939, 0.9045, 0.5, 1.0, 0.5, 1.0, 0.7939, 0.9045, 0.7939, 0.09549, 0.9755, 0.3455, 0.9755, 0.3455, 0.7939, 0.09549, 0.02447, 0.3455, 0.2061, 0.09549, 0.2061, 0.09549, 0.02447, 0.3455, 0.5, 1.0, 0.2061, 0.9045, 0.2061, 0.9045, 0.5, 1.0, 0.9755, 0.3455, 0.9755, 0.6545, 0.9755, 0.6545, 0.9755, 0.3455, 0.2061, 0.09549, 0.5, 0.0, 0.5, 0.0, 0.2061, 0.09549, 0.2061, 0.9045, 0.02447, 0.6545, 0.02447, 0.6545, 0.2061, 0.9045, 0.9755, 0.6545, 0.7939, 0.9045, 0.7939, 0.9045, 0.9755, 0.6545, 0.5, 0.9159, 0.2556, 0.8365, 0.2061, 0.9045, 0.5, 1.0, 0.2556, 0.8365, 0.1045, 0.6285, 0.02447, 0.6545, 0.2061, 0.9045, 0.1045, 0.6285, 0.1045, 0.3715, 0.02447, 0.3455, 0.02447, 0.6545, 0.1045, 0.3715, 0.2556, 0.1635, 0.2061, 0.09549, 0.02447, 0.3455, 0.2556, 0.1635, 0.5, 0.08412, 0.5, 0.0, 0.2061, 0.09549, 0.5, 0.08412, 0.7444, 0.1635, 0.7939, 0.09549, 0.5, 0.0, 0.7444, 0.1635, 0.8955, 0.3715, 0.9755, 0.3455, 0.7939, 0.09549, 0.8955, 0.3715, 0.8955, 0.6285, 0.9755, 0.6545, 0.9755, 0.3455, 0.8955, 0.6285, 0.7444, 0.8365, 0.7939, 0.9045, 0.9755, 0.6545, 0.7444, 0.8365, 0.5, 0.9159, 0.5, 1.0, 0.7939, 0.9045, 0.2556, 0.8365, 0.5, 0.9159, 0.5, 1.0, 0.2061, 0.9045, 0.1045, 0.6285, 0.2556, 0.8365, 0.2061, 0.9045, 0.02447, 0.6545, 0.1045, 0.3715, 0.1045, 0.6285, 0.02447, 0.6545, 0.02447, 0.3455, 0.2556, 0.1635, 0.1045, 0.3715, 0.02447, 0.3455, 0.2061, 0.09549, 0.5, 0.08412, 0.2556, 0.1635, 0.2061, 0.09549, 0.5, 0.0, 0.7444, 0.1635, 0.5, 0.08412, 0.5, 0.0, 0.7939, 0.09549, 0.8955, 0.3715, 0.7444, 0.1635, 0.7939, 0.09549, 0.9755, 0.3455, 0.8955, 0.6285, 0.8955, 0.3715, 0.9755, 0.3455, 0.9755, 0.6545, 0.7444, 0.8365, 0.8955, 0.6285, 0.9755, 0.6545, 0.7939, 0.9045, 0.5, 0.9159, 0.7444, 0.8365, 0.7939, 0.9045, 0.5, 1.0])
_ca = me_lock_module_4.color_attributes.new('Col', 'BYTE_COLOR', 'CORNER')
_ca.data.foreach_set('color', [0.0137, 0.04667, 0.07227, 1.0, 0.0137, 0.04667, 0.07227, 1.0, 0.0137, 0.04667, 0.07227, 1.0, 0.0137, 0.04667, 0.07227, 1.0, 0.0137, 0.04667, 0.07227, 1.0, 0.0137, 0.04667, 0.07227, 1.0, 0.0137, 0.04667, 0.07227, 1.0, 0.0137, 0.04667, 0.07227, 1.0, 0.0137, 0.04667, 0.07227, 1.0, 0.0137, 0.04667, 0.07227, 1.0, 0.0137, 0.04667, 0.07227, 1.0, 0.0137, 0.04667, 0.07227, 1.0, 0.02624, 0.05781, 0.08438, 1.0, 0.02122, 0.05448, 0.08022, 1.0, 0.0137, 0.04667, 0.07227, 1.0, 0.0137, 0.04667, 0.07227, 1.0, 0.0137, 0.04667, 0.07227, 1.0, 0.0137, 0.04667, 0.07227, 1.0, 0.0137, 0.04667, 0.07227, 1.0, 0.0137, 0.04667, 0.07227, 1.0, 0.0137, 0.04667, 0.07227, 1.0, 0.0137, 0.04667, 0.07227, 1.0, 0.0137, 0.04667, 0.07227, 1.0, 0.0137, 0.04667, 0.07227, 1.0, 0.0137, 0.04667, 0.07227, 1.0, 0.0137, 0.04667, 0.07227, 1.0, 0.0137, 0.04667, 0.07227, 1.0, 0.0137, 0.04667, 0.07227, 1.0, 0.0137, 0.04667, 0.07227, 1.0, 0.0137, 0.04667, 0.07227, 1.0, 0.0137, 0.04667, 0.07227, 1.0, 0.0137, 0.04667, 0.07227, 1.0, 0.0137, 0.04667, 0.07227, 1.0, 0.0137, 0.04667, 0.07227, 1.0, 0.0137, 0.04667, 0.07227, 1.0, 0.0137, 0.04667, 0.07227, 1.0, 0.0137, 0.04667, 0.07227, 1.0, 0.0137, 0.04667, 0.07227, 1.0, 0.0137, 0.04667, 0.07227, 1.0, 0.0137, 0.04667, 0.07227, 1.0, 0.0137, 0.04667, 0.07227, 1.0, 0.0137, 0.04667, 0.07227, 1.0, 0.0137, 0.04667, 0.07227, 1.0, 0.0137, 0.04667, 0.07227, 1.0, 0.0137, 0.04667, 0.07227, 1.0, 0.0137, 0.04667, 0.07227, 1.0, 0.0137, 0.04667, 0.07227, 1.0, 0.0137, 0.04667, 0.07227, 1.0, 0.0137, 0.04667, 0.07227, 1.0, 0.0137, 0.04667, 0.07227, 1.0, 0.0137, 0.04667, 0.07227, 1.0, 0.0137, 0.04667, 0.07227, 1.0, 0.0137, 0.04667, 0.07227, 1.0, 0.0137, 0.04667, 0.07227, 1.0, 0.0137, 0.04667, 0.07227, 1.0, 0.0137, 0.04667, 0.07227, 1.0, 0.0137, 0.04667, 0.07227, 1.0, 0.0137, 0.04667, 0.07227, 1.0, 0.0137, 0.04667, 0.07227, 1.0, 0.0137, 0.04667, 0.07227, 1.0, 0.0137, 0.04667, 0.07227, 1.0, 0.0137, 0.04667, 0.07227, 1.0, 0.0137, 0.04667, 0.07227, 1.0, 0.0137, 0.04667, 0.07227, 1.0, 0.0137, 0.04667, 0.07227, 1.0, 0.0137, 0.04667, 0.07227, 1.0, 0.0137, 0.04667, 0.07227, 1.0, 0.0137, 0.04667, 0.07227, 1.0, 0.0137, 0.04667, 0.07227, 1.0, 0.0137, 0.04667, 0.07227, 1.0, 0.0137, 0.04667, 0.07227, 1.0, 0.0137, 0.04667, 0.07227, 1.0, 0.0137, 0.04667, 0.07227, 1.0, 0.0137, 0.04667, 0.07227, 1.0, 0.0137, 0.04667, 0.07227, 1.0, 0.0137, 0.04667, 0.07227, 1.0, 0.0137, 0.04667, 0.07227, 1.0, 0.0137, 0.04667, 0.07227, 1.0, 0.0137, 0.04667, 0.07227, 1.0, 0.0137, 0.04667, 0.07227, 1.0, 0.0137, 0.04667, 0.07227, 1.0, 0.0137, 0.04667, 0.07227, 1.0, 0.0137, 0.04667, 0.07227, 1.0, 0.0137, 0.04667, 0.07227, 1.0, 0.0137, 0.04667, 0.07227, 1.0, 0.0137, 0.04667, 0.07227, 1.0, 0.0137, 0.04667, 0.07227, 1.0, 0.0137, 0.04667, 0.07227, 1.0, 0.0137, 0.04667, 0.07227, 1.0, 0.0137, 0.04667, 0.07227, 1.0, 0.0137, 0.04667, 0.07227, 1.0, 0.0137, 0.04667, 0.07227, 1.0, 0.0137, 0.04667, 0.07227, 1.0, 0.0137, 0.04667, 0.07227, 1.0, 0.0137, 0.04667, 0.07227, 1.0, 0.0137, 0.04667, 0.07227, 1.0, 0.0137, 0.04667, 0.07227, 1.0, 0.0137, 0.04667, 0.07227, 1.0, 0.0137, 0.04667, 0.07227, 1.0, 0.0137, 0.04667, 0.07227, 1.0, 0.0137, 0.04667, 0.07227, 1.0, 0.0137, 0.04667, 0.07227, 1.0, 0.0137, 0.04667, 0.07227, 1.0, 0.0137, 0.04667, 0.07227, 1.0, 0.02624, 0.05781, 0.08438, 1.0, 0.0137, 0.04667, 0.07227, 1.0, 0.0137, 0.04667, 0.07227, 1.0, 0.0137, 0.04667, 0.07227, 1.0, 0.02122, 0.05448, 0.08022, 1.0, 0.02624, 0.05781, 0.08438, 1.0, 0.0137, 0.04667, 0.07227, 1.0, 0.0137, 0.04667, 0.07227, 1.0, 0.0137, 0.04667, 0.07227, 1.0, 0.02122, 0.05448, 0.08022, 1.0, 0.0137, 0.04667, 0.07227, 1.0, 0.0137, 0.04667, 0.07227, 1.0, 0.0137, 0.04667, 0.07227, 1.0, 0.0137, 0.04667, 0.07227, 1.0, 0.0137, 0.04667, 0.07227, 1.0, 0.0137, 0.04667, 0.07227, 1.0, 0.0137, 0.04667, 0.07227, 1.0, 0.0137, 0.04667, 0.07227, 1.0, 0.0137, 0.04667, 0.07227, 1.0, 0.0137, 0.04667, 0.07227, 1.0, 0.0137, 0.04667, 0.07227, 1.0, 0.0137, 0.04667, 0.07227, 1.0, 0.0137, 0.04667, 0.07227, 1.0, 0.0137, 0.04667, 0.07227, 1.0, 0.0137, 0.04667, 0.07227, 1.0, 0.0137, 0.04667, 0.07227, 1.0, 0.0137, 0.04667, 0.07227, 1.0, 0.0137, 0.04667, 0.07227, 1.0, 0.0137, 0.04667, 0.07227, 1.0, 0.0137, 0.04667, 0.07227, 1.0, 0.0137, 0.04667, 0.07227, 1.0, 0.0137, 0.04667, 0.07227, 1.0, 0.0137, 0.04667, 0.07227, 1.0, 0.0137, 0.04667, 0.07227, 1.0, 0.0137, 0.04667, 0.07227, 1.0, 0.0137, 0.04667, 0.07227, 1.0])
me_lock_module_4.update()
me_lock_module_5 = bpy.data.meshes.new('Lock Module 5')
me_lock_module_5.from_pydata([(-0.348, 0.8318, -1.192e-07), (-0.348, 0.6729, 0.4889), (-0.348, 0.257, 0.7911), (-0.348, -0.257, 0.7911), (-0.348, -0.6729, 0.4889), (-0.348, -0.8318, -1.192e-07), (-0.348, -0.6729, -0.4889), (-0.348, -0.257, -0.7911), (-0.348, 0.257, -0.7911), (-0.348, 0.6729, -0.4889), (0.348, 0.6729, 0.4889), (0.348, 0.8318, -1.192e-07), (0.348, 0.257, 0.7911), (0.348, -0.257, 0.7911), (0.348, -0.6729, 0.4889), (0.348, -0.8318, -1.192e-07), (0.348, -0.6729, -0.4889), (0.348, -0.257, -0.7911), (0.348, 0.257, -0.7911), (0.348, 0.6729, -0.4889), (-0.3, 0.809, 0.5878), (-0.3, 1.0, -1.192e-07), (-0.3, 0.309, 0.9511), (-0.3, -0.309, 0.9511), (-0.3, -0.809, 0.5878), (-0.3, -1.0, -1.192e-07), (-0.3, -0.809, -0.5878), (-0.3, -0.309, -0.9511), (-0.3, 0.309, -0.9511), (-0.3, 0.809, -0.5878), (0.3, 0.809, 0.5878), (0.3, 1.0, -1.192e-07), (0.3, 0.309, 0.9511), (0.3, -0.309, 0.9511), (0.3, -0.809, 0.5878), (0.3, -1.0, -1.192e-07), (0.3, -0.809, -0.5878), (0.3, -0.309, -0.9511), (0.3, 0.309, -0.9511), (0.3, 0.809, -0.5878)], [], [(0, 9, 8, 7, 6, 5, 4, 3, 2, 1), (11, 10, 12, 13, 14, 15, 16, 17, 18, 19), (25, 26, 36, 35), (22, 23, 33, 32), (29, 21, 31, 39), (26, 27, 37, 36), (23, 24, 34, 33), (21, 20, 30, 31), (27, 28, 38, 37), (24, 25, 35, 34), (20, 22, 32, 30), (28, 29, 39, 38), (0, 1, 20, 21), (1, 2, 22, 20), (2, 3, 23, 22), (3, 4, 24, 23), (4, 5, 25, 24), (5, 6, 26, 25), (6, 7, 27, 26), (7, 8, 28, 27), (8, 9, 29, 28), (9, 0, 21, 29), (10, 11, 31, 30), (12, 10, 30, 32), (13, 12, 32, 33), (14, 13, 33, 34), (15, 14, 34, 35), (16, 15, 35, 36), (17, 16, 36, 37), (18, 17, 37, 38), (19, 18, 38, 39), (11, 19, 39, 31)])
_uv = me_lock_module_5.uv_layers.new(name='UVMap')
_uv.uv.foreach_set('vector', [0.5, 0.9159, 0.7444, 0.8365, 0.8955, 0.6285, 0.8955, 0.3715, 0.7444, 0.1635, 0.5, 0.08412, 0.2556, 0.1635, 0.1045, 0.3715, 0.1045, 0.6285, 0.2556, 0.8365, 0.5, 0.9159, 0.2556, 0.8365, 0.1045, 0.6285, 0.1045, 0.3715, 0.2556, 0.1635, 0.5, 0.08412, 0.7444, 0.1635, 0.8955, 0.3715, 0.8955, 0.6285, 0.7444, 0.8365, 0.5, 0.0, 0.7939, 0.09549, 0.7939, 0.09549, 0.5, 0.0, 0.02447, 0.6545, 0.02447, 0.3455, 0.02447, 0.3455, 0.02447, 0.6545, 0.7939, 0.9045, 0.5, 1.0, 0.5, 1.0, 0.7939, 0.9045, 0.7939, 0.09549, 0.9755, 0.3455, 0.9755, 0.3455, 0.7939, 0.09549, 0.02447, 0.3455, 0.2061, 0.09549, 0.2061, 0.09549, 0.02447, 0.3455, 0.5, 1.0, 0.2061, 0.9045, 0.2061, 0.9045, 0.5, 1.0, 0.9755, 0.3455, 0.9755, 0.6545, 0.9755, 0.6545, 0.9755, 0.3455, 0.2061, 0.09549, 0.5, 0.0, 0.5, 0.0, 0.2061, 0.09549, 0.2061, 0.9045, 0.02447, 0.6545, 0.02447, 0.6545, 0.2061, 0.9045, 0.9755, 0.6545, 0.7939, 0.9045, 0.7939, 0.9045, 0.9755, 0.6545, 0.5, 0.9159, 0.2556, 0.8365, 0.2061, 0.9045, 0.5, 1.0, 0.2556, 0.8365, 0.1045, 0.6285, 0.02447, 0.6545, 0.2061, 0.9045, 0.1045, 0.6285, 0.1045, 0.3715, 0.02447, 0.3455, 0.02447, 0.6545, 0.1045, 0.3715, 0.2556, 0.1635, 0.2061, 0.09549, 0.02447, 0.3455, 0.2556, 0.1635, 0.5, 0.08412, 0.5, 0.0, 0.2061, 0.09549, 0.5, 0.08412, 0.7444, 0.1635, 0.7939, 0.09549, 0.5, 0.0, 0.7444, 0.1635, 0.8955, 0.3715, 0.9755, 0.3455, 0.7939, 0.09549, 0.8955, 0.3715, 0.8955, 0.6285, 0.9755, 0.6545, 0.9755, 0.3455, 0.8955, 0.6285, 0.7444, 0.8365, 0.7939, 0.9045, 0.9755, 0.6545, 0.7444, 0.8365, 0.5, 0.9159, 0.5, 1.0, 0.7939, 0.9045, 0.2556, 0.8365, 0.5, 0.9159, 0.5, 1.0, 0.2061, 0.9045, 0.1045, 0.6285, 0.2556, 0.8365, 0.2061, 0.9045, 0.02447, 0.6545, 0.1045, 0.3715, 0.1045, 0.6285, 0.02447, 0.6545, 0.02447, 0.3455, 0.2556, 0.1635, 0.1045, 0.3715, 0.02447, 0.3455, 0.2061, 0.09549, 0.5, 0.08412, 0.2556, 0.1635, 0.2061, 0.09549, 0.5, 0.0, 0.7444, 0.1635, 0.5, 0.08412, 0.5, 0.0, 0.7939, 0.09549, 0.8955, 0.3715, 0.7444, 0.1635, 0.7939, 0.09549, 0.9755, 0.3455, 0.8955, 0.6285, 0.8955, 0.3715, 0.9755, 0.3455, 0.9755, 0.6545, 0.7444, 0.8365, 0.8955, 0.6285, 0.9755, 0.6545, 0.7939, 0.9045, 0.5, 0.9159, 0.7444, 0.8365, 0.7939, 0.9045, 0.5, 1.0])
_ca = me_lock_module_5.color_attributes.new('Col', 'BYTE_COLOR', 'CORNER')
_ca.data.foreach_set('color', [0.006512, 0.0185, 0.02732, 1.0, 0.006512, 0.0185, 0.02732, 1.0, 0.006512, 0.0185, 0.02732, 1.0, 0.006512, 0.0185, 0.02732, 1.0, 0.006512, 0.0185, 0.02732, 1.0, 0.006512, 0.0185, 0.02732, 1.0, 0.006512, 0.0185, 0.02732, 1.0, 0.006512, 0.0185, 0.02732, 1.0, 0.006512, 0.0185, 0.02732, 1.0, 0.006512, 0.0185, 0.02732, 1.0, 0.006512, 0.0185, 0.02732, 1.0, 0.006512, 0.0185, 0.02732, 1.0, 0.006512, 0.0185, 0.02732, 1.0, 0.006512, 0.0185, 0.02732, 1.0, 0.006512, 0.0185, 0.02732, 1.0, 0.006512, 0.0185, 0.02732, 1.0, 0.006512, 0.0185, 0.02732, 1.0, 0.006512, 0.0185, 0.02732, 1.0, 0.006512, 0.0185, 0.02732, 1.0, 0.006512, 0.0185, 0.02732, 1.0, 0.006512, 0.0185, 0.02732, 1.0, 0.006512, 0.0185, 0.02732, 1.0, 0.006512, 0.0185, 0.02732, 1.0, 0.006512, 0.0185, 0.02732, 1.0, 0.006512, 0.0185, 0.02732, 1.0, 0.006512, 0.0185, 0.02732, 1.0, 0.006512, 0.0185, 0.02732, 1.0, 0.006512, 0.0185, 0.02732, 1.0, 0.006512, 0.0185, 0.02732, 1.0, 0.006512, 0.0185, 0.02732, 1.0, 0.006512, 0.0185, 0.02732, 1.0, 0.006512, 0.0185, 0.02732, 1.0, 0.006512, 0.0185, 0.02732, 1.0, 0.006512, 0.0185, 0.02732, 1.0, 0.006512, 0.0185, 0.02732, 1.0, 0.006512, 0.0185, 0.02732, 1.0, 0.006512, 0.0185, 0.02732, 1.0, 0.006512, 0.0185, 0.02732, 1.0, 0.006512, 0.0185, 0.02732, 1.0, 0.006512, 0.0185, 0.02732, 1.0, 0.006512, 0.0185, 0.02732, 1.0, 0.006512, 0.0185, 0.02732, 1.0, 0.006512, 0.0185, 0.02732, 1.0, 0.006512, 0.0185, 0.02732, 1.0, 0.006512, 0.0185, 0.02732, 1.0, 0.006512, 0.0185, 0.02732, 1.0, 0.006512, 0.0185, 0.02732, 1.0, 0.006512, 0.0185, 0.02732, 1.0, 0.006512, 0.0185, 0.02732, 1.0, 0.006512, 0.0185, 0.02732, 1.0, 0.006512, 0.0185, 0.02732, 1.0, 0.006512, 0.0185, 0.02732, 1.0, 0.006512, 0.0185, 0.02732, 1.0, 0.006512, 0.0185, 0.02732, 1.0, 0.006512, 0.0185, 0.02732, 1.0, 0.006512, 0.0185, 0.02732, 1.0, 0.006512, 0.0185, 0.02732, 1.0, 0.006512, 0.0185, 0.02732, 1.0, 0.006512, 0.0185, 0.02732, 1.0, 0.006512, 0.0185, 0.02732, 1.0, 0.006512, 0.0185, 0.02732, 1.0, 0.006512, 0.0185, 0.02732, 1.0, 0.006512, 0.0185, 0.02732, 1.0, 0.006512, 0.0185, 0.02732, 1.0, 0.006512, 0.0185, 0.02732, 1.0, 0.006512, 0.0185, 0.02732, 1.0, 0.006512, 0.0185, 0.02732, 1.0, 0.006512, 0.0185, 0.02732, 1.0, 0.006512, 0.0185, 0.02732, 1.0, 0.006512, 0.0185, 0.02732, 1.0, 0.006512, 0.0185, 0.02732, 1.0, 0.006512, 0.0185, 0.02732, 1.0, 0.006512, 0.0185, 0.02732, 1.0, 0.006512, 0.0185, 0.02732, 1.0, 0.006512, 0.0185, 0.02732, 1.0, 0.006512, 0.0185, 0.02732, 1.0, 0.006512, 0.0185, 0.02732, 1.0, 0.006512, 0.0185, 0.02732, 1.0, 0.006512, 0.0185, 0.02732, 1.0, 0.006512, 0.0185, 0.02732, 1.0, 0.006512, 0.0185, 0.02732, 1.0, 0.006512, 0.0185, 0.02732, 1.0, 0.006512, 0.0185, 0.02732, 1.0, 0.006512, 0.0185, 0.02732, 1.0, 0.006512, 0.0185, 0.02732, 1.0, 0.006512, 0.0185, 0.02732, 1.0, 0.006512, 0.0185, 0.02732, 1.0, 0.006512, 0.0185, 0.02732, 1.0, 0.006512, 0.0185, 0.02732, 1.0, 0.006512, 0.0185, 0.02732, 1.0, 0.006512, 0.0185, 0.02732, 1.0, 0.006512, 0.0185, 0.02732, 1.0, 0.006512, 0.0185, 0.02732, 1.0, 0.006512, 0.0185, 0.02732, 1.0, 0.006512, 0.0185, 0.02732, 1.0, 0.006512, 0.0185, 0.02732, 1.0, 0.006512, 0.0185, 0.02732, 1.0, 0.006512, 0.0185, 0.02732, 1.0, 0.006512, 0.0185, 0.02732, 1.0, 0.006512, 0.0185, 0.02732, 1.0, 0.006512, 0.0185, 0.02732, 1.0, 0.006512, 0.0185, 0.02732, 1.0, 0.006512, 0.0185, 0.02732, 1.0, 0.006512, 0.0185, 0.02732, 1.0, 0.006512, 0.0185, 0.02732, 1.0, 0.006512, 0.0185, 0.02732, 1.0, 0.006512, 0.0185, 0.02732, 1.0, 0.006512, 0.0185, 0.02732, 1.0, 0.006512, 0.0185, 0.02732, 1.0, 0.006512, 0.0185, 0.02732, 1.0, 0.006512, 0.0185, 0.02732, 1.0, 0.006512, 0.0185, 0.02732, 1.0, 0.006512, 0.0185, 0.02732, 1.0, 0.006512, 0.0185, 0.02732, 1.0, 0.006512, 0.0185, 0.02732, 1.0, 0.006512, 0.0185, 0.02732, 1.0, 0.006512, 0.0185, 0.02732, 1.0, 0.006512, 0.0185, 0.02732, 1.0, 0.006512, 0.0185, 0.02732, 1.0, 0.006512, 0.0185, 0.02732, 1.0, 0.006512, 0.0185, 0.02732, 1.0, 0.006512, 0.0185, 0.02732, 1.0, 0.006512, 0.0185, 0.02732, 1.0, 0.006512, 0.0185, 0.02732, 1.0, 0.006512, 0.0185, 0.02732, 1.0, 0.006512, 0.0185, 0.02732, 1.0, 0.006512, 0.0185, 0.02732, 1.0, 0.006512, 0.0185, 0.02732, 1.0, 0.006512, 0.0185, 0.02732, 1.0, 0.006512, 0.0185, 0.02732, 1.0, 0.006512, 0.0185, 0.02732, 1.0, 0.006512, 0.0185, 0.02732, 1.0, 0.006512, 0.0185, 0.02732, 1.0, 0.006512, 0.0185, 0.02732, 1.0, 0.006512, 0.0185, 0.02732, 1.0, 0.006512, 0.0185, 0.02732, 1.0, 0.006512, 0.0185, 0.02732, 1.0, 0.006512, 0.0185, 0.02732, 1.0, 0.006512, 0.0185, 0.02732, 1.0, 0.006512, 0.0185, 0.02732, 1.0])
me_lock_module_5.update()

# ---- objects
ob_light = bpy.data.objects.new('Light', light_light)
ob_camera = bpy.data.objects.new('Camera', cam_camera)
ob_lock_module_1 = bpy.data.objects.new('Lock Module 1', me_lock_module_1)
ob_lock_module_2 = bpy.data.objects.new('Lock Module 2', me_lock_module_2)
ob_lock_module_3 = bpy.data.objects.new('Lock Module 3', me_lock_module_3)
ob_lock_module_4 = bpy.data.objects.new('Lock Module 4', me_lock_module_4)
ob_lock_module_5 = bpy.data.objects.new('Lock Module 5', me_lock_module_5)

# ---- transforms, parenting, visibility, modifiers, constraints
ob_light.location = (4.076, 1.005, 5.904)
ob_light.rotation_euler = (0.6503, 0.05522, 1.866)
ob_light.lock_rotations_4d = False
ob_light.empty_display_type = 'ARROWS'
ob_light.color = (0.0, 0.0, 0.0, 0.0)
ob_light.lineart.crease_threshold = 0.0
ob_camera.location = (-5.306, -5.702, 3.215)
ob_camera.rotation_euler = (1.174, 0.0, -0.7087)
ob_camera.lock_rotations_4d = False
ob_camera.empty_display_type = 'ARROWS'
ob_camera.color = (0.0, 0.0, 0.0, 0.0)
ob_camera.display_type = 'WIRE'
ob_camera.lineart.crease_threshold = 0.0
ob_lock_module_1.location = (-1.4, -4.47e-09, 0.0)
ob_lock_module_1.scale = (1.0, 0.4, 0.4)
ob_lock_module_2.parent = ob_lock_module_1
ob_lock_module_2.matrix_parent_inverse = Matrix(((1.0, -0.0, 0.0, 1.4), (-0.0, 1.0, -0.0, 4.47e-09), (-0.0, 0.0, 1.0, -1.0), (-0.0, 0.0, -0.0, 1.0)))
ob_lock_module_2.location = (-0.7, -1.49e-09, 1.0)
ob_lock_module_3.parent = ob_lock_module_2
ob_lock_module_3.matrix_parent_inverse = Matrix(((1.0, -0.0, 0.0, 0.7), (-0.0, 1.0, -0.0, 1.49e-09), (-0.0, 0.0, 1.0, -1.0), (-0.0, 0.0, -0.0, 1.0)))
ob_lock_module_3.location = (1.49e-08, -1.49e-09, 1.0)
ob_lock_module_4.parent = ob_lock_module_3
ob_lock_module_4.matrix_parent_inverse = Matrix(((1.0, -0.0, -0.0, -1.49e-08), (-0.0, 1.0, 0.0, 1.49e-09), (-0.0, -0.0, 1.0, -1.0), (-0.0, 0.0, -0.0, 1.0)))
ob_lock_module_4.location = (0.7, -1.49e-09, 1.0)
ob_lock_module_5.parent = ob_lock_module_4
ob_lock_module_5.matrix_parent_inverse = Matrix(((1.0, -0.0, -0.0, -0.7), (-0.0, 1.0, 0.0, 1.49e-09), (-0.0, -0.0, 1.0, -1.0), (-0.0, 0.0, -0.0, 1.0)))
ob_lock_module_5.location = (1.4, -1.49e-09, 1.0)

# ---- collection membership
col_collection.objects.link(ob_light)
col_collection.objects.link(ob_camera)
col_collection.objects.link(ob_lock_module_1)
col_collection.objects.link(ob_lock_module_2)
col_collection.objects.link(ob_lock_module_3)
col_collection.objects.link(ob_lock_module_4)
col_collection.objects.link(ob_lock_module_5)

# ---- scene / render settings (as saved in the file)
scene.camera = ob_camera
scene.frame_start = 1; scene.frame_end = 250; scene.frame_set(1)
scene.render.engine = 'BLENDER_EEVEE_NEXT'
scene.cycles.sampling_pattern = 'TABULATED_SOBOL'
scene.cycles.use_light_tree = False
scene.view_settings.view_transform = 'Filmic'
bpy.context.view_layer.update()
